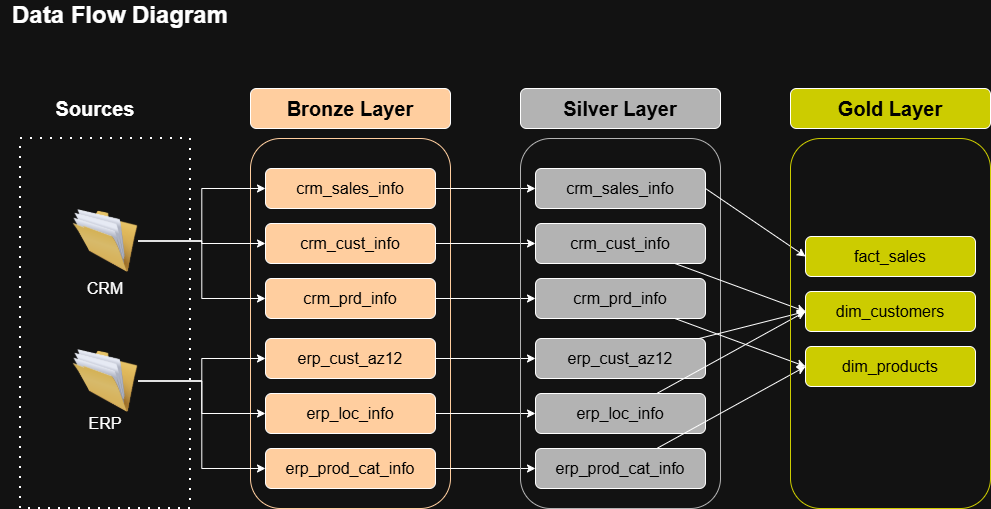

The diagram above was exported from draw.io. Its source (the exported page's mxGraphModel, read from the mxfile embedded in the PNG):
<mxGraphModel dx="1076" dy="816" grid="1" gridSize="10" guides="1" tooltips="1" connect="1" arrows="1" fold="1" page="1" pageScale="1" pageWidth="850" pageHeight="1100" math="0" shadow="0">
  <root>
    <mxCell id="iC7RAmgQKrsrsqCGANDm-0" />
    <mxCell id="iC7RAmgQKrsrsqCGANDm-1" parent="iC7RAmgQKrsrsqCGANDm-0" />
    <mxCell id="iC7RAmgQKrsrsqCGANDm-2" parent="iC7RAmgQKrsrsqCGANDm-1" style="rounded=0;whiteSpace=wrap;html=1;fillColor=none;dashed=1;dashPattern=1 4;strokeColor=light-dark(#000000,#FFFFFF);strokeWidth=2;" value="" vertex="1">
      <mxGeometry height="370" width="170" x="140" y="210" as="geometry" />
    </mxCell>
    <mxCell id="iC7RAmgQKrsrsqCGANDm-3" parent="iC7RAmgQKrsrsqCGANDm-1" style="rounded=1;whiteSpace=wrap;html=1;fontSize=20;fillColor=light-dark(transparent,#FFCE9F);fontColor=light-dark(#000000,#000000);fontStyle=1" value="Bronze Layer" vertex="1">
      <mxGeometry height="40" width="200" x="370" y="160" as="geometry" />
    </mxCell>
    <mxCell id="iC7RAmgQKrsrsqCGANDm-4" parent="iC7RAmgQKrsrsqCGANDm-1" style="rounded=1;whiteSpace=wrap;html=1;fontSize=20;strokeColor=none;fillColor=none;" value="&lt;b&gt;Sources&lt;/b&gt;" vertex="1">
      <mxGeometry height="40" width="150" x="140" y="160" as="geometry" />
    </mxCell>
    <mxCell id="iC7RAmgQKrsrsqCGANDm-5" parent="iC7RAmgQKrsrsqCGANDm-1" style="rounded=1;whiteSpace=wrap;html=1;fillColor=none;fontColor=light-dark(#000000,#000000);strokeColor=light-dark(#000000,#FFCE9F);" value="" vertex="1">
      <mxGeometry height="370" width="200" x="370" y="210" as="geometry" />
    </mxCell>
    <mxCell id="iC7RAmgQKrsrsqCGANDm-6" edge="1" parent="iC7RAmgQKrsrsqCGANDm-1" source="iC7RAmgQKrsrsqCGANDm-7" style="edgeStyle=orthogonalEdgeStyle;rounded=0;orthogonalLoop=1;jettySize=auto;html=1;entryX=0;entryY=0.5;entryDx=0;entryDy=0;" target="iC7RAmgQKrsrsqCGANDm-31">
      <mxGeometry relative="1" as="geometry" />
    </mxCell>
    <mxCell id="iC7RAmgQKrsrsqCGANDm-7" parent="iC7RAmgQKrsrsqCGANDm-1" style="rounded=1;whiteSpace=wrap;html=1;fontSize=16;fillColor=light-dark(transparent,#FFCE9F);fontColor=light-dark(#000000,#000000);" value="crm_sales_info" vertex="1">
      <mxGeometry height="40" width="170" x="385" y="240" as="geometry" />
    </mxCell>
    <mxCell id="iC7RAmgQKrsrsqCGANDm-8" edge="1" parent="iC7RAmgQKrsrsqCGANDm-1" source="iC7RAmgQKrsrsqCGANDm-9" style="edgeStyle=orthogonalEdgeStyle;rounded=0;orthogonalLoop=1;jettySize=auto;html=1;entryX=0;entryY=0.5;entryDx=0;entryDy=0;" target="iC7RAmgQKrsrsqCGANDm-33">
      <mxGeometry relative="1" as="geometry" />
    </mxCell>
    <mxCell id="iC7RAmgQKrsrsqCGANDm-9" parent="iC7RAmgQKrsrsqCGANDm-1" style="rounded=1;whiteSpace=wrap;html=1;fontSize=16;fillColor=light-dark(transparent,#FFCE9F);fontColor=light-dark(#000000,#000000);" value="crm_cust_info" vertex="1">
      <mxGeometry height="40" width="170" x="385" y="295" as="geometry" />
    </mxCell>
    <mxCell id="iC7RAmgQKrsrsqCGANDm-10" edge="1" parent="iC7RAmgQKrsrsqCGANDm-1" source="iC7RAmgQKrsrsqCGANDm-11" style="edgeStyle=orthogonalEdgeStyle;rounded=0;orthogonalLoop=1;jettySize=auto;html=1;entryX=0;entryY=0.5;entryDx=0;entryDy=0;" target="iC7RAmgQKrsrsqCGANDm-35">
      <mxGeometry relative="1" as="geometry" />
    </mxCell>
    <mxCell id="iC7RAmgQKrsrsqCGANDm-11" parent="iC7RAmgQKrsrsqCGANDm-1" style="rounded=1;whiteSpace=wrap;html=1;fontSize=16;fillColor=light-dark(transparent,#FFCE9F);fontColor=light-dark(#000000,#000000);" value="crm_prd_info" vertex="1">
      <mxGeometry height="40" width="170" x="385" y="350" as="geometry" />
    </mxCell>
    <mxCell id="iC7RAmgQKrsrsqCGANDm-12" edge="1" parent="iC7RAmgQKrsrsqCGANDm-1" source="iC7RAmgQKrsrsqCGANDm-13" style="edgeStyle=orthogonalEdgeStyle;rounded=0;orthogonalLoop=1;jettySize=auto;html=1;entryX=0;entryY=0.5;entryDx=0;entryDy=0;" target="iC7RAmgQKrsrsqCGANDm-37">
      <mxGeometry relative="1" as="geometry" />
    </mxCell>
    <mxCell id="iC7RAmgQKrsrsqCGANDm-13" parent="iC7RAmgQKrsrsqCGANDm-1" style="rounded=1;whiteSpace=wrap;html=1;fontSize=16;fillColor=light-dark(transparent,#FFCE9F);fontColor=light-dark(#000000,#000000);" value="erp_cust_az12" vertex="1">
      <mxGeometry height="40" width="170" x="385" y="410" as="geometry" />
    </mxCell>
    <mxCell id="iC7RAmgQKrsrsqCGANDm-14" edge="1" parent="iC7RAmgQKrsrsqCGANDm-1" source="iC7RAmgQKrsrsqCGANDm-15" style="edgeStyle=orthogonalEdgeStyle;rounded=0;orthogonalLoop=1;jettySize=auto;html=1;entryX=0;entryY=0.5;entryDx=0;entryDy=0;" target="iC7RAmgQKrsrsqCGANDm-39">
      <mxGeometry relative="1" as="geometry" />
    </mxCell>
    <mxCell id="iC7RAmgQKrsrsqCGANDm-15" parent="iC7RAmgQKrsrsqCGANDm-1" style="rounded=1;whiteSpace=wrap;html=1;fontSize=16;fillColor=light-dark(transparent,#FFCE9F);fontColor=light-dark(#000000,#000000);" value="erp_loc_info" vertex="1">
      <mxGeometry height="40" width="170" x="385" y="465" as="geometry" />
    </mxCell>
    <mxCell id="iC7RAmgQKrsrsqCGANDm-16" edge="1" parent="iC7RAmgQKrsrsqCGANDm-1" source="iC7RAmgQKrsrsqCGANDm-17" style="edgeStyle=orthogonalEdgeStyle;rounded=0;orthogonalLoop=1;jettySize=auto;html=1;entryX=0;entryY=0.5;entryDx=0;entryDy=0;" target="iC7RAmgQKrsrsqCGANDm-41">
      <mxGeometry relative="1" as="geometry" />
    </mxCell>
    <mxCell id="iC7RAmgQKrsrsqCGANDm-17" parent="iC7RAmgQKrsrsqCGANDm-1" style="rounded=1;whiteSpace=wrap;html=1;fontSize=16;fillColor=light-dark(transparent,#FFCE9F);fontColor=light-dark(#000000,#000000);" value="erp_prod_cat_info" vertex="1">
      <mxGeometry height="40" width="170" x="385" y="520" as="geometry" />
    </mxCell>
    <mxCell id="iC7RAmgQKrsrsqCGANDm-18" edge="1" parent="iC7RAmgQKrsrsqCGANDm-1" source="iC7RAmgQKrsrsqCGANDm-21" style="edgeStyle=orthogonalEdgeStyle;rounded=0;orthogonalLoop=1;jettySize=auto;html=1;entryX=0;entryY=0.5;entryDx=0;entryDy=0;" target="iC7RAmgQKrsrsqCGANDm-9">
      <mxGeometry relative="1" as="geometry" />
    </mxCell>
    <mxCell id="iC7RAmgQKrsrsqCGANDm-19" edge="1" parent="iC7RAmgQKrsrsqCGANDm-1" source="iC7RAmgQKrsrsqCGANDm-21" style="edgeStyle=orthogonalEdgeStyle;rounded=0;orthogonalLoop=1;jettySize=auto;html=1;entryX=0;entryY=0.5;entryDx=0;entryDy=0;" target="iC7RAmgQKrsrsqCGANDm-7">
      <mxGeometry relative="1" as="geometry" />
    </mxCell>
    <mxCell id="iC7RAmgQKrsrsqCGANDm-20" edge="1" parent="iC7RAmgQKrsrsqCGANDm-1" source="iC7RAmgQKrsrsqCGANDm-21" style="edgeStyle=orthogonalEdgeStyle;rounded=0;orthogonalLoop=1;jettySize=auto;html=1;entryX=0;entryY=0.5;entryDx=0;entryDy=0;" target="iC7RAmgQKrsrsqCGANDm-11">
      <mxGeometry relative="1" as="geometry" />
    </mxCell>
    <mxCell id="iC7RAmgQKrsrsqCGANDm-21" parent="iC7RAmgQKrsrsqCGANDm-1" style="image;html=1;image=img/lib/clip_art/general/Full_Folder_128x128.png" value="" vertex="1">
      <mxGeometry height="65" width="65" x="192.5" y="280" as="geometry" />
    </mxCell>
    <mxCell id="iC7RAmgQKrsrsqCGANDm-22" edge="1" parent="iC7RAmgQKrsrsqCGANDm-1" source="iC7RAmgQKrsrsqCGANDm-25" style="edgeStyle=orthogonalEdgeStyle;rounded=0;orthogonalLoop=1;jettySize=auto;html=1;entryX=0;entryY=0.5;entryDx=0;entryDy=0;" target="iC7RAmgQKrsrsqCGANDm-15">
      <mxGeometry relative="1" as="geometry" />
    </mxCell>
    <mxCell id="iC7RAmgQKrsrsqCGANDm-23" edge="1" parent="iC7RAmgQKrsrsqCGANDm-1" source="iC7RAmgQKrsrsqCGANDm-25" style="edgeStyle=orthogonalEdgeStyle;rounded=0;orthogonalLoop=1;jettySize=auto;html=1;entryX=0;entryY=0.5;entryDx=0;entryDy=0;" target="iC7RAmgQKrsrsqCGANDm-13">
      <mxGeometry relative="1" as="geometry" />
    </mxCell>
    <mxCell id="iC7RAmgQKrsrsqCGANDm-24" edge="1" parent="iC7RAmgQKrsrsqCGANDm-1" source="iC7RAmgQKrsrsqCGANDm-25" style="edgeStyle=orthogonalEdgeStyle;rounded=0;orthogonalLoop=1;jettySize=auto;html=1;entryX=0;entryY=0.5;entryDx=0;entryDy=0;" target="iC7RAmgQKrsrsqCGANDm-17">
      <mxGeometry relative="1" as="geometry" />
    </mxCell>
    <mxCell id="iC7RAmgQKrsrsqCGANDm-25" parent="iC7RAmgQKrsrsqCGANDm-1" style="image;html=1;image=img/lib/clip_art/general/Full_Folder_128x128.png" value="" vertex="1">
      <mxGeometry height="65" width="65" x="192.5" y="420" as="geometry" />
    </mxCell>
    <mxCell id="iC7RAmgQKrsrsqCGANDm-26" parent="iC7RAmgQKrsrsqCGANDm-1" style="text;html=1;whiteSpace=wrap;strokeColor=none;fillColor=none;align=center;verticalAlign=middle;rounded=0;fontSize=16;" value="CRM" vertex="1">
      <mxGeometry height="30" width="60" x="195" y="345" as="geometry" />
    </mxCell>
    <mxCell id="iC7RAmgQKrsrsqCGANDm-27" parent="iC7RAmgQKrsrsqCGANDm-1" style="text;html=1;whiteSpace=wrap;strokeColor=none;fillColor=none;align=center;verticalAlign=middle;rounded=0;fontSize=16;" value="ERP" vertex="1">
      <mxGeometry height="30" width="60" x="195" y="480" as="geometry" />
    </mxCell>
    <mxCell id="iC7RAmgQKrsrsqCGANDm-28" parent="iC7RAmgQKrsrsqCGANDm-1" style="rounded=1;whiteSpace=wrap;html=1;fontSize=20;fillColor=light-dark(transparent,#B3B3B3);fontColor=light-dark(#000000,#000000);fontStyle=1" value="Silver Layer" vertex="1">
      <mxGeometry height="40" width="200" x="640" y="160" as="geometry" />
    </mxCell>
    <mxCell id="iC7RAmgQKrsrsqCGANDm-29" parent="iC7RAmgQKrsrsqCGANDm-1" style="rounded=1;whiteSpace=wrap;html=1;fillColor=none;fontColor=light-dark(#000000,#000000);strokeColor=light-dark(#000000,#B3B3B3);" value="" vertex="1">
      <mxGeometry height="370" width="200" x="640" y="210" as="geometry" />
    </mxCell>
    <mxCell id="iC7RAmgQKrsrsqCGANDm-30" edge="1" parent="iC7RAmgQKrsrsqCGANDm-1" source="iC7RAmgQKrsrsqCGANDm-31" style="edgeStyle=none;rounded=1;orthogonalLoop=1;jettySize=auto;html=1;exitX=1;exitY=0.5;exitDx=0;exitDy=0;entryX=0;entryY=0.5;entryDx=0;entryDy=0;" target="iC7RAmgQKrsrsqCGANDm-45">
      <mxGeometry relative="1" as="geometry" />
    </mxCell>
    <mxCell id="iC7RAmgQKrsrsqCGANDm-31" parent="iC7RAmgQKrsrsqCGANDm-1" style="rounded=1;whiteSpace=wrap;html=1;fontSize=16;fillColor=light-dark(transparent,#B3B3B3);fontColor=light-dark(#000000,#000000);" value="crm_sales_info" vertex="1">
      <mxGeometry height="40" width="170" x="655" y="240" as="geometry" />
    </mxCell>
    <mxCell id="iC7RAmgQKrsrsqCGANDm-32" edge="1" parent="iC7RAmgQKrsrsqCGANDm-1" source="iC7RAmgQKrsrsqCGANDm-33" style="edgeStyle=none;rounded=1;orthogonalLoop=1;jettySize=auto;html=1;entryX=0;entryY=0.5;entryDx=0;entryDy=0;" target="iC7RAmgQKrsrsqCGANDm-46">
      <mxGeometry relative="1" as="geometry" />
    </mxCell>
    <mxCell id="iC7RAmgQKrsrsqCGANDm-33" parent="iC7RAmgQKrsrsqCGANDm-1" style="rounded=1;whiteSpace=wrap;html=1;fontSize=16;fillColor=light-dark(transparent,#B3B3B3);fontColor=light-dark(#000000,#000000);" value="crm_cust_info" vertex="1">
      <mxGeometry height="40" width="170" x="655" y="295" as="geometry" />
    </mxCell>
    <mxCell id="iC7RAmgQKrsrsqCGANDm-34" edge="1" parent="iC7RAmgQKrsrsqCGANDm-1" source="iC7RAmgQKrsrsqCGANDm-35" style="edgeStyle=none;rounded=1;orthogonalLoop=1;jettySize=auto;html=1;entryX=0;entryY=0.5;entryDx=0;entryDy=0;" target="iC7RAmgQKrsrsqCGANDm-47">
      <mxGeometry relative="1" as="geometry" />
    </mxCell>
    <mxCell id="iC7RAmgQKrsrsqCGANDm-35" parent="iC7RAmgQKrsrsqCGANDm-1" style="rounded=1;whiteSpace=wrap;html=1;fontSize=16;fillColor=light-dark(transparent,#B3B3B3);fontColor=light-dark(#000000,#000000);" value="crm_prd_info" vertex="1">
      <mxGeometry height="40" width="170" x="655" y="350" as="geometry" />
    </mxCell>
    <mxCell id="iC7RAmgQKrsrsqCGANDm-36" edge="1" parent="iC7RAmgQKrsrsqCGANDm-1" source="iC7RAmgQKrsrsqCGANDm-37" style="edgeStyle=none;rounded=1;orthogonalLoop=1;jettySize=auto;html=1;entryX=0;entryY=0.5;entryDx=0;entryDy=0;" target="iC7RAmgQKrsrsqCGANDm-46">
      <mxGeometry relative="1" as="geometry">
        <mxPoint x="925" y="430" as="targetPoint" />
      </mxGeometry>
    </mxCell>
    <mxCell id="iC7RAmgQKrsrsqCGANDm-37" parent="iC7RAmgQKrsrsqCGANDm-1" style="rounded=1;whiteSpace=wrap;html=1;fontSize=16;fillColor=light-dark(transparent,#B3B3B3);fontColor=light-dark(#000000,#000000);" value="erp_cust_az12" vertex="1">
      <mxGeometry height="40" width="170" x="655" y="410" as="geometry" />
    </mxCell>
    <mxCell id="iC7RAmgQKrsrsqCGANDm-38" edge="1" parent="iC7RAmgQKrsrsqCGANDm-1" source="iC7RAmgQKrsrsqCGANDm-39" style="edgeStyle=none;rounded=1;orthogonalLoop=1;jettySize=auto;html=1;entryX=0;entryY=0.5;entryDx=0;entryDy=0;" target="iC7RAmgQKrsrsqCGANDm-46">
      <mxGeometry relative="1" as="geometry">
        <mxPoint x="925" y="485" as="targetPoint" />
      </mxGeometry>
    </mxCell>
    <mxCell id="iC7RAmgQKrsrsqCGANDm-39" parent="iC7RAmgQKrsrsqCGANDm-1" style="rounded=1;whiteSpace=wrap;html=1;fontSize=16;fillColor=light-dark(transparent,#B3B3B3);fontColor=light-dark(#000000,#000000);" value="erp_loc_info" vertex="1">
      <mxGeometry height="40" width="170" x="655" y="465" as="geometry" />
    </mxCell>
    <mxCell id="iC7RAmgQKrsrsqCGANDm-40" edge="1" parent="iC7RAmgQKrsrsqCGANDm-1" source="iC7RAmgQKrsrsqCGANDm-41" style="edgeStyle=none;rounded=1;orthogonalLoop=1;jettySize=auto;html=1;entryX=0;entryY=0.5;entryDx=0;entryDy=0;" target="iC7RAmgQKrsrsqCGANDm-47">
      <mxGeometry relative="1" as="geometry">
        <mxPoint x="925" y="540" as="targetPoint" />
      </mxGeometry>
    </mxCell>
    <mxCell id="iC7RAmgQKrsrsqCGANDm-41" parent="iC7RAmgQKrsrsqCGANDm-1" style="rounded=1;whiteSpace=wrap;html=1;fontSize=16;fillColor=light-dark(transparent,#B3B3B3);fontColor=light-dark(#000000,#000000);" value="erp_prod_cat_info" vertex="1">
      <mxGeometry height="40" width="170" x="655" y="520" as="geometry" />
    </mxCell>
    <mxCell id="iC7RAmgQKrsrsqCGANDm-42" parent="iC7RAmgQKrsrsqCGANDm-1" style="text;html=1;whiteSpace=wrap;strokeColor=none;fillColor=none;align=center;verticalAlign=middle;rounded=0;fontSize=24;fontStyle=1" value="Data Flow Diagram" vertex="1">
      <mxGeometry height="30" width="240" x="120" y="72" as="geometry" />
    </mxCell>
    <mxCell id="iC7RAmgQKrsrsqCGANDm-43" parent="iC7RAmgQKrsrsqCGANDm-1" style="rounded=1;whiteSpace=wrap;html=1;fontSize=20;fillColor=light-dark(transparent,#CCCC00);fontColor=light-dark(#000000,#000000);fontStyle=1" value="Gold Layer" vertex="1">
      <mxGeometry height="40" width="200" x="910" y="160" as="geometry" />
    </mxCell>
    <mxCell id="iC7RAmgQKrsrsqCGANDm-44" parent="iC7RAmgQKrsrsqCGANDm-1" style="rounded=1;whiteSpace=wrap;html=1;fillColor=none;fontColor=light-dark(#000000,#000000);strokeColor=light-dark(#000000,#CCCC00);" value="" vertex="1">
      <mxGeometry height="370" width="200" x="910" y="210" as="geometry" />
    </mxCell>
    <mxCell id="iC7RAmgQKrsrsqCGANDm-45" parent="iC7RAmgQKrsrsqCGANDm-1" style="rounded=1;whiteSpace=wrap;html=1;fontSize=16;fillColor=light-dark(transparent,#CCCC00);fontColor=light-dark(#000000,#000000);" value="fact_sales" vertex="1">
      <mxGeometry height="40" width="170" x="925" y="308" as="geometry" />
    </mxCell>
    <mxCell id="iC7RAmgQKrsrsqCGANDm-46" parent="iC7RAmgQKrsrsqCGANDm-1" style="rounded=1;whiteSpace=wrap;html=1;fontSize=16;fillColor=light-dark(transparent,#CCCC00);fontColor=light-dark(#000000,#000000);" value="dim_customers" vertex="1">
      <mxGeometry height="40" width="170" x="925" y="363" as="geometry" />
    </mxCell>
    <mxCell id="iC7RAmgQKrsrsqCGANDm-47" parent="iC7RAmgQKrsrsqCGANDm-1" style="rounded=1;whiteSpace=wrap;html=1;fontSize=16;fillColor=light-dark(transparent,#CCCC00);fontColor=light-dark(#000000,#000000);" value="dim_products" vertex="1">
      <mxGeometry height="40" width="170" x="925" y="418" as="geometry" />
    </mxCell>
  </root>
</mxGraphModel>